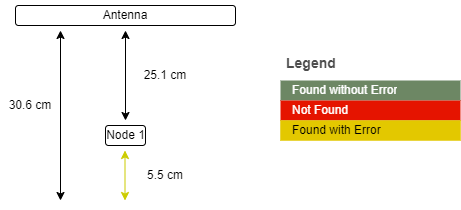

The diagram above was exported from draw.io. Its source (the exported page's mxGraphModel, read from the mxfile embedded in the PNG):
<mxGraphModel dx="553" dy="827" grid="1" gridSize="10" guides="1" tooltips="1" connect="1" arrows="1" fold="1" page="1" pageScale="1" pageWidth="850" pageHeight="1100" math="0" shadow="0">
  <root>
    <mxCell id="0" />
    <mxCell id="1" parent="0" />
    <mxCell id="oef2NLhVeMmUigWtHruZ-1" value="" style="endArrow=classic;startArrow=classic;html=1;rounded=0;entryX=0.5;entryY=1;entryDx=0;entryDy=0;exitX=0.5;exitY=0;exitDx=0;exitDy=0;fillColor=#d5e8d4;strokeColor=#000000;" edge="1" parent="1" target="oef2NLhVeMmUigWtHruZ-4">
      <mxGeometry width="50" height="50" relative="1" as="geometry">
        <mxPoint x="385" y="320" as="sourcePoint" />
        <mxPoint x="350" y="240" as="targetPoint" />
      </mxGeometry>
    </mxCell>
    <mxCell id="oef2NLhVeMmUigWtHruZ-2" value="" style="group" vertex="1" connectable="0" parent="1">
      <mxGeometry x="275" y="200" width="220" height="30" as="geometry" />
    </mxCell>
    <mxCell id="oef2NLhVeMmUigWtHruZ-3" value="" style="rounded=1;whiteSpace=wrap;html=1;rotation=90;" vertex="1" parent="oef2NLhVeMmUigWtHruZ-2">
      <mxGeometry x="100" y="-95" width="20" height="220" as="geometry" />
    </mxCell>
    <mxCell id="oef2NLhVeMmUigWtHruZ-4" value="Antenna" style="text;html=1;strokeColor=none;fillColor=none;align=center;verticalAlign=middle;whiteSpace=wrap;rounded=0;" vertex="1" parent="oef2NLhVeMmUigWtHruZ-2">
      <mxGeometry x="80" width="60" height="30" as="geometry" />
    </mxCell>
    <mxCell id="oef2NLhVeMmUigWtHruZ-5" value="25.1 cm" style="text;html=1;strokeColor=none;fillColor=none;align=center;verticalAlign=middle;whiteSpace=wrap;rounded=0;" vertex="1" parent="1">
      <mxGeometry x="395" y="260" width="60" height="30" as="geometry" />
    </mxCell>
    <mxCell id="oef2NLhVeMmUigWtHruZ-8" value="" style="endArrow=classic;startArrow=classic;html=1;rounded=0;strokeColor=#CCCC00;" edge="1" parent="1">
      <mxGeometry width="50" height="50" relative="1" as="geometry">
        <mxPoint x="384.5" y="400" as="sourcePoint" />
        <mxPoint x="384.5" y="350" as="targetPoint" />
      </mxGeometry>
    </mxCell>
    <mxCell id="oef2NLhVeMmUigWtHruZ-9" value="5.5 cm" style="text;html=1;strokeColor=none;fillColor=none;align=center;verticalAlign=middle;whiteSpace=wrap;rounded=0;" vertex="1" parent="1">
      <mxGeometry x="395" y="360" width="60" height="30" as="geometry" />
    </mxCell>
    <mxCell id="oef2NLhVeMmUigWtHruZ-10" value="" style="endArrow=classic;startArrow=classic;html=1;rounded=0;" edge="1" parent="1">
      <mxGeometry width="50" height="50" relative="1" as="geometry">
        <mxPoint x="320" y="400" as="sourcePoint" />
        <mxPoint x="320" y="230" as="targetPoint" />
      </mxGeometry>
    </mxCell>
    <mxCell id="oef2NLhVeMmUigWtHruZ-11" value="30.6 cm" style="text;html=1;strokeColor=none;fillColor=none;align=center;verticalAlign=middle;whiteSpace=wrap;rounded=0;" vertex="1" parent="1">
      <mxGeometry x="260" y="290" width="60" height="30" as="geometry" />
    </mxCell>
    <mxCell id="oef2NLhVeMmUigWtHruZ-12" value="Legend" style="shape=table;startSize=30;container=1;collapsible=0;childLayout=tableLayout;fontSize=14;align=left;verticalAlign=top;fillColor=none;strokeColor=none;fontColor=#4D4D4D;fontStyle=1;spacingLeft=6;spacing=0;resizable=0;" vertex="1" parent="1">
      <mxGeometry x="540" y="250" width="180" height="90" as="geometry" />
    </mxCell>
    <mxCell id="oef2NLhVeMmUigWtHruZ-13" value="" style="shape=tableRow;horizontal=0;startSize=0;swimlaneHead=0;swimlaneBody=0;strokeColor=inherit;top=0;left=0;bottom=0;right=0;collapsible=0;dropTarget=0;fillColor=none;points=[[0,0.5],[1,0.5]];portConstraint=eastwest;fontSize=12;" vertex="1" parent="oef2NLhVeMmUigWtHruZ-12">
      <mxGeometry y="30" width="180" height="20" as="geometry" />
    </mxCell>
    <mxCell id="oef2NLhVeMmUigWtHruZ-14" value="Found without Error" style="shape=partialRectangle;html=1;whiteSpace=wrap;connectable=0;strokeColor=#3A5431;overflow=hidden;fillColor=#6d8764;top=0;left=0;bottom=0;right=0;pointerEvents=1;fontSize=12;align=left;fontColor=#ffffff;spacingLeft=10;spacingRight=4;" vertex="1" parent="oef2NLhVeMmUigWtHruZ-13">
      <mxGeometry width="180" height="20" as="geometry">
        <mxRectangle width="180" height="20" as="alternateBounds" />
      </mxGeometry>
    </mxCell>
    <mxCell id="oef2NLhVeMmUigWtHruZ-15" value="" style="shape=tableRow;horizontal=0;startSize=0;swimlaneHead=0;swimlaneBody=0;strokeColor=inherit;top=0;left=0;bottom=0;right=0;collapsible=0;dropTarget=0;fillColor=none;points=[[0,0.5],[1,0.5]];portConstraint=eastwest;fontSize=12;" vertex="1" parent="oef2NLhVeMmUigWtHruZ-12">
      <mxGeometry y="50" width="180" height="20" as="geometry" />
    </mxCell>
    <mxCell id="oef2NLhVeMmUigWtHruZ-16" value="Not Found" style="shape=partialRectangle;html=1;whiteSpace=wrap;connectable=0;strokeColor=#B20000;overflow=hidden;fillColor=#e51400;top=0;left=0;bottom=0;right=0;pointerEvents=1;fontSize=12;align=left;fontColor=#ffffff;spacingLeft=10;spacingRight=4;" vertex="1" parent="oef2NLhVeMmUigWtHruZ-15">
      <mxGeometry width="180" height="20" as="geometry">
        <mxRectangle width="180" height="20" as="alternateBounds" />
      </mxGeometry>
    </mxCell>
    <mxCell id="oef2NLhVeMmUigWtHruZ-17" value="" style="shape=tableRow;horizontal=0;startSize=0;swimlaneHead=0;swimlaneBody=0;strokeColor=#B09500;top=0;left=0;bottom=0;right=0;collapsible=0;dropTarget=0;fillColor=#e3c800;points=[[0,0.5],[1,0.5]];portConstraint=eastwest;fontSize=12;fontColor=#000000;" vertex="1" parent="oef2NLhVeMmUigWtHruZ-12">
      <mxGeometry y="70" width="180" height="20" as="geometry" />
    </mxCell>
    <mxCell id="oef2NLhVeMmUigWtHruZ-18" value="Found with Error" style="shape=partialRectangle;html=1;whiteSpace=wrap;connectable=0;strokeColor=#B09500;overflow=hidden;fillColor=#e3c800;top=0;left=0;bottom=0;right=0;pointerEvents=1;fontSize=12;align=left;fontColor=#000000;spacingLeft=10;spacingRight=4;" vertex="1" parent="oef2NLhVeMmUigWtHruZ-17">
      <mxGeometry width="180" height="20" as="geometry">
        <mxRectangle width="180" height="20" as="alternateBounds" />
      </mxGeometry>
    </mxCell>
    <mxCell id="oef2NLhVeMmUigWtHruZ-22" value="" style="group" vertex="1" connectable="0" parent="1">
      <mxGeometry x="352.5" y="320" width="65" height="30" as="geometry" />
    </mxCell>
    <mxCell id="oef2NLhVeMmUigWtHruZ-19" value="" style="rounded=1;whiteSpace=wrap;html=1;" vertex="1" parent="oef2NLhVeMmUigWtHruZ-22">
      <mxGeometry x="12.5" y="5" width="40" height="20" as="geometry" />
    </mxCell>
    <mxCell id="oef2NLhVeMmUigWtHruZ-20" value="Node 1" style="text;html=1;strokeColor=none;fillColor=none;align=center;verticalAlign=middle;whiteSpace=wrap;rounded=0;" vertex="1" parent="oef2NLhVeMmUigWtHruZ-22">
      <mxGeometry width="65" height="30" as="geometry" />
    </mxCell>
  </root>
</mxGraphModel>